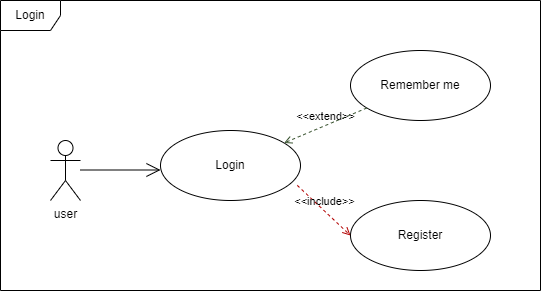

The diagram above was exported from draw.io. Its source (the exported page's mxGraphModel, read from the mxfile embedded in the PNG):
<mxGraphModel dx="868" dy="553" grid="1" gridSize="10" guides="1" tooltips="1" connect="1" arrows="1" fold="1" page="1" pageScale="1" pageWidth="1169" pageHeight="1654" math="0" shadow="0">
  <root>
    <mxCell id="0" />
    <mxCell id="1" parent="0" />
    <mxCell id="E7-zIn138F1_W9CfAss3-1" value="user" style="shape=umlActor;verticalLabelPosition=bottom;verticalAlign=top;html=1;outlineConnect=0;" parent="1" vertex="1">
      <mxGeometry x="190" y="460" width="30" height="60" as="geometry" />
    </mxCell>
    <mxCell id="E7-zIn138F1_W9CfAss3-2" value="" style="endArrow=open;endFill=1;endSize=12;html=1;rounded=0;" parent="1" edge="1">
      <mxGeometry width="160" relative="1" as="geometry">
        <mxPoint x="220" y="489.5" as="sourcePoint" />
        <mxPoint x="300" y="489.5" as="targetPoint" />
      </mxGeometry>
    </mxCell>
    <mxCell id="E7-zIn138F1_W9CfAss3-4" value="Login" style="ellipse;whiteSpace=wrap;html=1;" parent="1" vertex="1">
      <mxGeometry x="300" y="450" width="140" height="70" as="geometry" />
    </mxCell>
    <mxCell id="E7-zIn138F1_W9CfAss3-5" value="Remember me" style="ellipse;whiteSpace=wrap;html=1;" parent="1" vertex="1">
      <mxGeometry x="490" y="370" width="140" height="70" as="geometry" />
    </mxCell>
    <mxCell id="E7-zIn138F1_W9CfAss3-10" value="Login" style="shape=umlFrame;whiteSpace=wrap;html=1;" parent="1" vertex="1">
      <mxGeometry x="140" y="320" width="540" height="290" as="geometry" />
    </mxCell>
    <mxCell id="E7-zIn138F1_W9CfAss3-6" value="Register" style="ellipse;whiteSpace=wrap;html=1;" parent="1" vertex="1">
      <mxGeometry x="490" y="520" width="140" height="70" as="geometry" />
    </mxCell>
    <mxCell id="E7-zIn138F1_W9CfAss3-8" value="&amp;lt;&amp;lt;include&amp;gt;&amp;gt;" style="html=1;verticalAlign=bottom;labelBackgroundColor=none;endArrow=open;endFill=0;dashed=1;rounded=0;exitX=0.977;exitY=0.784;exitDx=0;exitDy=0;exitPerimeter=0;entryX=0;entryY=0.5;entryDx=0;entryDy=0;fillColor=#e51400;strokeColor=#B20000;" parent="1" source="E7-zIn138F1_W9CfAss3-4" target="E7-zIn138F1_W9CfAss3-6" edge="1">
      <mxGeometry width="160" relative="1" as="geometry">
        <mxPoint x="370" y="290" as="sourcePoint" />
        <mxPoint x="530" y="290" as="targetPoint" />
      </mxGeometry>
    </mxCell>
    <mxCell id="E7-zIn138F1_W9CfAss3-9" value="&amp;lt;&amp;lt;extend&amp;gt;&amp;gt;" style="html=1;verticalAlign=bottom;labelBackgroundColor=none;endArrow=open;endFill=0;dashed=1;rounded=0;fillColor=#6d8764;strokeColor=#3A5431;" parent="1" source="E7-zIn138F1_W9CfAss3-5" target="E7-zIn138F1_W9CfAss3-4" edge="1">
      <mxGeometry width="160" relative="1" as="geometry">
        <mxPoint x="230" y="70" as="sourcePoint" />
        <mxPoint x="390" y="70" as="targetPoint" />
      </mxGeometry>
    </mxCell>
  </root>
</mxGraphModel>